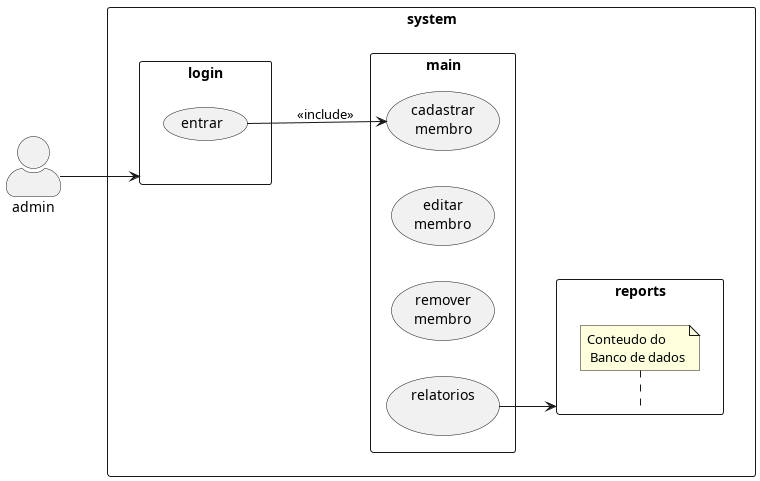

The diagram above was rendered by PlantUML. Its source (embedded in the PNG):
@startuml usecase_main
left to right direction
skinparam actorStyle awesome
:admin: 
rectangle system{
    
    rectangle login{
        (entrar)
    }
    rectangle main{
        
        (cadastrar\nmembro) as cd 
        (editar\nmembro) as edit 
        (remover\nmembro) as rm
        (relatorios\n) as rl

        ' cd -down-> edit
        ' edit -down-> rm
        ' rm -down-> rl
        }
        
    rectangle reports{
        note top of reports: Conteudo do\n Banco de dados
    }
}
admin --> login 
entrar --> cd : <<include>>
rl --> reports
@enduml